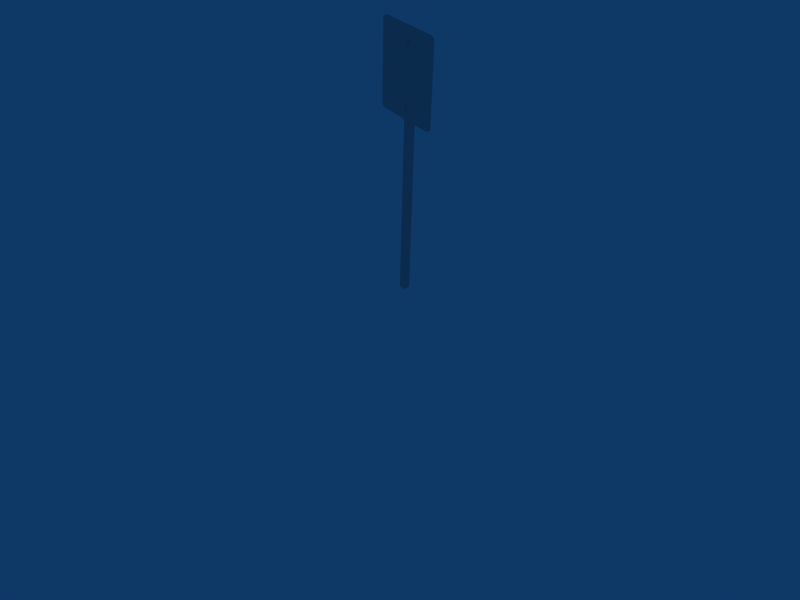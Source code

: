 # Source: sign_25mph_001.blend  (saved by Blender 2.76.0; exported with 4.5.12 LTS)
import bpy
from mathutils import Matrix  # noqa: F401  (used for matrix-valued properties, if any)

bpy.ops.wm.read_factory_settings(use_empty=True)
scene = bpy.context.scene
scene.name = 'Scene'

# ---- collections
col_collection_1 = bpy.data.collections.new('Collection 1'); scene.collection.children.link(col_collection_1)
col_collection_3 = bpy.data.collections.new('Collection 3'); scene.collection.children.link(col_collection_3)
col_collection_3.hide_render = True
col_collection_3.hide_viewport = True

# ---- materials (node trees are filled in below, after node groups)
mat_sign_25mph_tex = bpy.data.materials.new('sign_25mph_tex')
mat_sign_25mph_tex.alpha_threshold = 0.0
mat_sign_25mph_tex.diffuse_color = (0.7562, 0.7562, 0.7562, 1.0)
mat_sign_25mph_tex.roughness = 0.5
mat_sign_25mph_tex.line_color = (0.0, 0.0, 0.0, 1.0)

# ---- material node trees

# ---- world
world_world = bpy.data.worlds.new('World'); scene.world = world_world
world_world.color = (0.05656, 0.2208, 0.4)
world_world.use_sun_shadow = False
world_world.sun_shadow_jitter_overblur = 0.0
world_world.cycles.sampling_method = 'MANUAL'
world_world.cycles.sample_map_resolution = 256

# ---- cameras
cam_camera = bpy.data.cameras.new('Camera')
cam_camera.passepartout_alpha = 0.2
cam_camera.clip_end = 100.0
cam_camera.lens = 35.0
cam_camera.sensor_width = 32.0
cam_camera.sensor_height = 18.0
cam_camera.ortho_scale = 7.314
cam_camera.show_passepartout = False
cam_camera.show_safe_areas = True
cam_camera.dof.focus_distance = 0.0
cam_camera.dof.aperture_fstop = 128.0

# ---- lights
light_spot = bpy.data.lights.new('Spot', 'POINT')
light_spot.transmission_factor = 0.0
light_spot.cutoff_distance = 30.0
light_spot.energy = 100.0
light_spot.shadow_buffer_clip_start = 8.0
light_spot.shadow_soft_size = 1.0
light_spot.shadow_maximum_resolution = 0.006
light_spot.use_absolute_resolution = True
light_spot.cycles.use_multiple_importance_sampling = False

# ---- meshes
me_sign_25mph = bpy.data.meshes.new('sign_25mph')
me_sign_25mph.from_pydata([(0.03744, 0.03744, -1.783e-07), (0.03744, -0.03744, -1.783e-07), (-0.03744, -0.03744, -1.783e-07), (-0.03744, 0.03744, -1.783e-07), (0.03744, 0.03744, 2.931), (0.03744, -0.03744, 2.931), (-0.03744, -0.03744, 2.931), (-0.03744, 0.03744, 2.931), (8.053e-10, -0.0737, 2.862), (-0.004945, -0.07006, 2.881), (-0.01846, -0.07006, 2.867), (-0.01351, -0.07006, 2.849), (0.004945, -0.07006, 2.844), (0.01846, -0.07006, 2.857), (0.01351, -0.07006, 2.876), (-0.006581, -0.06223, 2.887), (-0.02456, -0.06223, 2.869), (-0.01798, -0.06223, 2.844), (0.006581, -0.06223, 2.838), (0.02456, -0.06223, 2.856), (0.01798, -0.06223, 2.88), (-0.3338, -0.06053, 2.074), (-0.3338, -0.03861, 3.02), (-0.3338, -0.06053, 3.02), (-0.3338, -0.03861, 2.982), (-0.3338, -0.03861, 2.111), (-0.3338, -0.03861, 2.074), (-0.3338, -0.06053, 2.111), (-0.3338, -0.06053, 2.982), (0.3338, -0.06053, 2.111), (0.3337, -0.03861, 2.111), (0.3337, -0.03861, 2.982), (0.3337, -0.06053, 2.982), (0.3337, -0.06053, 3.02), (0.3338, -0.06053, 2.074), (0.3337, -0.03861, 3.02), (0.3338, -0.03861, 2.074), (-0.3744, -0.03861, 2.111), (-0.3744, -0.06053, 2.111), (0.3744, -0.03861, 2.111), (0.3744, -0.06053, 2.111), (0.3744, -0.06053, 2.982), (-0.3744, -0.06053, 2.982), (0.3744, -0.03861, 2.982), (-0.3744, -0.03861, 2.982), (0.3632, -0.0602, 3.009), (-0.3632, -0.0602, 3.009), (-0.3632, -0.0602, 2.085), (0.3632, -0.06021, 2.085), (0.3632, -0.03893, 3.009), (-0.3632, -0.03893, 3.009), (-0.3632, -0.03893, 2.085), (0.3632, -0.03893, 2.085), (0.01798, -0.06223, 2.208), (0.02456, -0.06223, 2.183), (0.006581, -0.06223, 2.165), (-0.01798, -0.06223, 2.172), (-0.02456, -0.06223, 2.197), (-0.006581, -0.06223, 2.215), (0.01351, -0.07006, 2.203), (0.01846, -0.07006, 2.185), (0.004945, -0.07006, 2.171), (-0.01351, -0.07006, 2.176), (-0.01846, -0.07006, 2.195), (-0.004945, -0.07006, 2.208), (8.053e-10, -0.0737, 2.19)], [], [(0, 1, 2, 3), (4, 7, 6, 5), (0, 4, 5, 1), (1, 5, 6, 2), (2, 6, 7, 3), (4, 0, 3, 7), (15, 9, 14, 20), (16, 10, 9, 15), (17, 11, 10, 16), (18, 12, 11, 17), (19, 13, 12, 18), (20, 14, 13, 19), (8, 14, 9), (8, 9, 10), (8, 10, 11), (8, 11, 12), (8, 12, 13), (8, 13, 14), (22, 35, 31, 24), (23, 33, 35, 22), (28, 42, 38, 27), (26, 51, 37, 25), (25, 37, 44, 24), (23, 46, 42, 28), (21, 47, 51, 26), (27, 38, 47, 21), (35, 49, 43, 31), (29, 27, 21, 34), (34, 21, 26, 36), (33, 45, 49, 35), (33, 23, 28, 32), (30, 25, 24, 31), (36, 26, 25, 30), (32, 28, 27, 29), (40, 41, 32, 29), (38, 42, 44, 37), (40, 48, 52, 39), (39, 52, 36, 30), (43, 39, 30, 31), (41, 45, 33, 32), (42, 46, 50, 44), (41, 40, 39, 43), (49, 45, 41, 43), (50, 46, 23, 22), (51, 47, 38, 37), (52, 48, 34, 36), (48, 40, 29, 34), (50, 22, 24, 44), (65, 60, 59), (65, 61, 60), (65, 62, 61), (65, 63, 62), (65, 64, 63), (65, 59, 64), (53, 59, 60, 54), (54, 60, 61, 55), (55, 61, 62, 56), (56, 62, 63, 57), (57, 63, 64, 58), (58, 64, 59, 53)])
_uv = me_sign_25mph.uv_layers.new(name='UVMap')
_uv.uv.foreach_set('vector', [0.1681, 0.9864, 0.1314, 0.9864, 0.1314, 0.9497, 0.1681, 0.9497, 0.1681, 0.9264, 0.1314, 0.9264, 0.1314, 0.8897, 0.1681, 0.8897, 0.1168, 0.01169, 0.1168, 0.9837, 0.09197, 0.9837, 0.09197, 0.01169, 0.09197, 0.01169, 0.09197, 0.9837, 0.06713, 0.9837, 0.06713, 0.01169, 0.06713, 0.01169, 0.06713, 0.9837, 0.0423, 0.9837, 0.0423, 0.01169, 0.01746, 0.9837, 0.01746, 0.01169, 0.0423, 0.01169, 0.0423, 0.9837, 0.2461, 0.9883, 0.248, 0.9805, 0.2598, 0.9785, 0.2656, 0.9824, 0.2324, 0.9746, 0.2402, 0.9727, 0.248, 0.9805, 0.2461, 0.9883, 0.2383, 0.9551, 0.2441, 0.9609, 0.2402, 0.9727, 0.2324, 0.9746, 0.2578, 0.9512, 0.2559, 0.957, 0.2441, 0.9609, 0.2383, 0.9551, 0.2715, 0.9648, 0.2637, 0.9668, 0.2559, 0.957, 0.2578, 0.9512, 0.2656, 0.9824, 0.2598, 0.9785, 0.2637, 0.9668, 0.2715, 0.9648, 0.252, 0.9688, 0.2598, 0.9785, 0.248, 0.9805, 0.252, 0.9688, 0.248, 0.9805, 0.2402, 0.9727, 0.252, 0.9688, 0.2402, 0.9727, 0.2441, 0.9609, 0.252, 0.9688, 0.2441, 0.9609, 0.2559, 0.957, 0.252, 0.9688, 0.2559, 0.957, 0.2637, 0.9668, 0.252, 0.9688, 0.2637, 0.9668, 0.2598, 0.9785, 0.5254, 0.7051, 0.1699, 0.7051, 0.1699, 0.6836, 0.5254, 0.6836, 0.5254, 0.7148, 0.1699, 0.7148, 0.1699, 0.7051, 0.5254, 0.7051, 0.6035, 0.6777, 0.584, 0.6777, 0.584, 0.2012, 0.6035, 0.2012, 0.5254, 0.1855, 0.541, 0.1953, 0.5469, 0.207, 0.5254, 0.207, 0.5254, 0.207, 0.5469, 0.207, 0.5469, 0.6836, 0.5254, 0.6836, 0.6035, 0.7031, 0.5859, 0.6953, 0.584, 0.6777, 0.6035, 0.6777, 0.5254, 0.1738, 0.5508, 0.1855, 0.541, 0.1953, 0.5254, 0.1855, 0.6035, 0.2012, 0.584, 0.2012, 0.5859, 0.1855, 0.6035, 0.1797, 0.1699, 0.7051, 0.1543, 0.6992, 0.1484, 0.6836, 0.1699, 0.6836, 0.9668, 0.2012, 0.6035, 0.2012, 0.6035, 0.1797, 0.9668, 0.1777, 0.1699, 0.1738, 0.5254, 0.1738, 0.5254, 0.1855, 0.1699, 0.1855, 0.1699, 0.7148, 0.1445, 0.7051, 0.1543, 0.6992, 0.1699, 0.7051, 0.9668, 0.6992, 0.6035, 0.7031, 0.6035, 0.6777, 0.9668, 0.6777, 0.1699, 0.207, 0.5254, 0.207, 0.5254, 0.6836, 0.1699, 0.6836, 0.1699, 0.1855, 0.5254, 0.1855, 0.5254, 0.207, 0.1699, 0.207, 0.9668, 0.6777, 0.6035, 0.6777, 0.6035, 0.2012, 0.9668, 0.2012, 0.9883, 0.2012, 0.9883, 0.6777, 0.9668, 0.6777, 0.9668, 0.2012, 0.5586, 0.207, 0.5625, 0.6836, 0.5469, 0.6836, 0.5469, 0.207, 0.1328, 0.207, 0.1484, 0.1855, 0.1543, 0.1953, 0.1484, 0.207, 0.1484, 0.207, 0.1543, 0.1953, 0.1699, 0.1855, 0.1699, 0.207, 0.1484, 0.6836, 0.1484, 0.207, 0.1699, 0.207, 0.1699, 0.6836, 0.9883, 0.6777, 0.9824, 0.6934, 0.9668, 0.6992, 0.9668, 0.6777, 0.5625, 0.6836, 0.5469, 0.7051, 0.541, 0.6992, 0.5469, 0.6836, 0.1367, 0.6836, 0.1328, 0.207, 0.1484, 0.207, 0.1484, 0.6836, 0.1543, 0.6992, 0.1445, 0.7051, 0.1367, 0.6836, 0.1484, 0.6836, 0.541, 0.6992, 0.5469, 0.7051, 0.5254, 0.7148, 0.5254, 0.7051, 0.541, 0.1953, 0.5508, 0.1855, 0.5586, 0.207, 0.5469, 0.207, 0.1543, 0.1953, 0.1484, 0.1855, 0.1699, 0.1738, 0.1699, 0.1855, 0.9824, 0.1855, 0.9883, 0.2012, 0.9668, 0.2012, 0.9668, 0.1777, 0.541, 0.6992, 0.5254, 0.7051, 0.5254, 0.6836, 0.5469, 0.6836, 0.2969, 0.9688, 0.3086, 0.9668, 0.3047, 0.9785, 0.2969, 0.9688, 0.3008, 0.957, 0.3086, 0.9668, 0.2969, 0.9688, 0.2891, 0.9609, 0.3008, 0.957, 0.2969, 0.9688, 0.2852, 0.9727, 0.2891, 0.9609, 0.2969, 0.9688, 0.293, 0.9805, 0.2852, 0.9727, 0.2969, 0.9688, 0.3047, 0.9785, 0.293, 0.9805, 0.3105, 0.9824, 0.3047, 0.9785, 0.3086, 0.9668, 0.3164, 0.9648, 0.3164, 0.9648, 0.3086, 0.9668, 0.3008, 0.957, 0.3027, 0.9512, 0.3027, 0.9512, 0.3008, 0.957, 0.2891, 0.9609, 0.2832, 0.9551, 0.2832, 0.9551, 0.2891, 0.9609, 0.2852, 0.9727, 0.2773, 0.9746, 0.2773, 0.9746, 0.2852, 0.9727, 0.293, 0.9805, 0.291, 0.9883, 0.291, 0.9883, 0.293, 0.9805, 0.3047, 0.9785, 0.3105, 0.9824])
_ca = me_sign_25mph.color_attributes.new('Col', 'BYTE_COLOR', 'CORNER')
_ca.data.foreach_set('color', [1.0, 1.0, 1.0, 1.0, 1.0, 1.0, 1.0, 1.0, 1.0, 1.0, 1.0, 1.0, 1.0, 1.0, 1.0, 1.0, 1.0, 1.0, 1.0, 1.0, 1.0, 1.0, 1.0, 1.0, 1.0, 1.0, 1.0, 1.0, 1.0, 1.0, 1.0, 1.0, 1.0, 1.0, 1.0, 1.0, 1.0, 1.0, 1.0, 1.0, 1.0, 1.0, 1.0, 1.0, 1.0, 1.0, 1.0, 1.0, 1.0, 1.0, 1.0, 1.0, 1.0, 1.0, 1.0, 1.0, 1.0, 1.0, 1.0, 1.0, 1.0, 1.0, 1.0, 1.0, 1.0, 1.0, 1.0, 1.0, 1.0, 1.0, 1.0, 1.0, 1.0, 1.0, 1.0, 1.0, 1.0, 1.0, 1.0, 1.0, 1.0, 1.0, 1.0, 1.0, 1.0, 1.0, 1.0, 1.0, 1.0, 1.0, 1.0, 1.0, 1.0, 1.0, 1.0, 1.0, 1.0, 1.0, 1.0, 1.0, 1.0, 1.0, 1.0, 1.0, 1.0, 1.0, 1.0, 1.0, 1.0, 1.0, 1.0, 1.0, 1.0, 1.0, 1.0, 1.0, 1.0, 1.0, 1.0, 1.0, 1.0, 1.0, 1.0, 1.0, 1.0, 1.0, 1.0, 1.0, 1.0, 1.0, 1.0, 1.0, 1.0, 1.0, 1.0, 1.0, 1.0, 1.0, 1.0, 1.0, 1.0, 1.0, 1.0, 1.0, 1.0, 1.0, 1.0, 1.0, 1.0, 1.0, 1.0, 1.0, 1.0, 1.0, 1.0, 1.0, 1.0, 1.0, 1.0, 1.0, 1.0, 1.0, 1.0, 1.0, 1.0, 1.0, 1.0, 1.0, 1.0, 1.0, 1.0, 1.0, 1.0, 1.0, 1.0, 1.0, 1.0, 1.0, 1.0, 1.0, 1.0, 1.0, 1.0, 1.0, 1.0, 1.0, 1.0, 1.0, 1.0, 1.0, 1.0, 1.0, 1.0, 1.0, 1.0, 1.0, 1.0, 1.0, 1.0, 1.0, 1.0, 1.0, 1.0, 1.0, 1.0, 1.0, 1.0, 1.0, 1.0, 1.0, 1.0, 1.0, 1.0, 1.0, 1.0, 1.0, 1.0, 1.0, 1.0, 1.0, 1.0, 1.0, 1.0, 1.0, 1.0, 1.0, 1.0, 1.0, 1.0, 1.0, 1.0, 1.0, 1.0, 1.0, 1.0, 1.0, 1.0, 1.0, 1.0, 1.0, 1.0, 1.0, 1.0, 1.0, 1.0, 1.0, 1.0, 1.0, 1.0, 1.0, 1.0, 1.0, 1.0, 1.0, 1.0, 1.0, 1.0, 1.0, 1.0, 1.0, 1.0, 1.0, 1.0, 1.0, 1.0, 1.0, 1.0, 1.0, 1.0, 1.0, 1.0, 1.0, 1.0, 1.0, 1.0, 1.0, 1.0, 1.0, 1.0, 1.0, 1.0, 1.0, 1.0, 1.0, 1.0, 1.0, 1.0, 1.0, 1.0, 1.0, 1.0, 1.0, 1.0, 1.0, 1.0, 1.0, 1.0, 1.0, 1.0, 1.0, 1.0, 1.0, 1.0, 1.0, 1.0, 1.0, 1.0, 1.0, 1.0, 1.0, 1.0, 1.0, 1.0, 1.0, 1.0, 1.0, 1.0, 1.0, 1.0, 1.0, 1.0, 1.0, 1.0, 1.0, 1.0, 1.0, 1.0, 1.0, 1.0, 1.0, 1.0, 1.0, 1.0, 1.0, 1.0, 1.0, 1.0, 1.0, 1.0, 1.0, 1.0, 1.0, 1.0, 1.0, 1.0, 1.0, 1.0, 1.0, 1.0, 1.0, 1.0, 1.0, 1.0, 1.0, 1.0, 1.0, 1.0, 1.0, 1.0, 1.0, 1.0, 1.0, 1.0, 1.0, 1.0, 1.0, 1.0, 1.0, 1.0, 1.0, 1.0, 1.0, 1.0, 1.0, 1.0, 1.0, 1.0, 1.0, 1.0, 1.0, 1.0, 1.0, 1.0, 1.0, 1.0, 1.0, 1.0, 1.0, 1.0, 1.0, 1.0, 1.0, 1.0, 1.0, 1.0, 1.0, 1.0, 1.0, 1.0, 1.0, 1.0, 1.0, 1.0, 1.0, 1.0, 1.0, 1.0, 1.0, 1.0, 1.0, 1.0, 1.0, 1.0, 1.0, 1.0, 1.0, 1.0, 1.0, 1.0, 1.0, 1.0, 1.0, 1.0, 1.0, 1.0, 1.0, 1.0, 1.0, 1.0, 1.0, 1.0, 1.0, 1.0, 1.0, 1.0, 1.0, 1.0, 1.0, 1.0, 1.0, 1.0, 1.0, 1.0, 1.0, 1.0, 1.0, 1.0, 1.0, 1.0, 1.0, 1.0, 1.0, 1.0, 1.0, 1.0, 1.0, 1.0, 1.0, 1.0, 1.0, 1.0, 1.0, 1.0, 1.0, 1.0, 1.0, 1.0, 1.0, 1.0, 1.0, 1.0, 1.0, 1.0, 1.0, 1.0, 1.0, 1.0, 1.0, 1.0, 1.0, 1.0, 1.0, 1.0, 1.0, 1.0, 1.0, 1.0, 1.0, 1.0, 1.0, 1.0, 1.0, 1.0, 1.0, 1.0, 1.0, 1.0, 1.0, 1.0, 1.0, 1.0, 1.0, 1.0, 1.0, 1.0, 1.0, 1.0, 1.0, 1.0, 1.0, 1.0, 1.0, 1.0, 1.0, 1.0, 1.0, 1.0, 1.0, 1.0, 1.0, 1.0, 1.0, 1.0, 1.0, 1.0, 1.0, 1.0, 1.0, 1.0, 1.0, 1.0, 1.0, 1.0, 1.0, 1.0, 1.0, 1.0, 1.0, 1.0, 1.0, 1.0, 1.0, 1.0, 1.0, 1.0, 1.0, 1.0, 1.0, 1.0, 1.0, 1.0, 1.0, 1.0, 1.0, 1.0, 1.0, 1.0, 1.0, 1.0, 1.0, 1.0, 1.0, 1.0, 1.0, 1.0, 1.0, 1.0, 1.0, 1.0, 1.0, 1.0, 1.0, 1.0, 1.0, 1.0, 1.0, 1.0, 1.0, 1.0, 1.0, 1.0, 1.0, 1.0, 1.0, 1.0, 1.0, 1.0, 1.0, 1.0, 1.0, 1.0, 1.0, 1.0, 1.0, 1.0, 1.0, 1.0, 1.0, 1.0, 1.0, 1.0, 1.0, 1.0, 1.0, 1.0, 1.0, 1.0, 1.0, 1.0, 1.0, 1.0, 1.0, 1.0, 1.0, 1.0, 1.0, 1.0, 1.0, 1.0, 1.0, 1.0, 1.0, 1.0, 1.0, 1.0, 1.0, 1.0, 1.0, 1.0, 1.0, 1.0, 1.0, 1.0, 1.0, 1.0, 1.0, 1.0, 1.0, 1.0, 1.0, 1.0, 1.0, 1.0, 1.0, 1.0, 1.0, 1.0, 1.0, 1.0, 1.0, 1.0, 1.0, 1.0, 1.0, 1.0, 1.0, 1.0, 1.0, 1.0, 1.0, 1.0, 1.0, 1.0, 1.0, 1.0, 1.0, 1.0, 1.0, 1.0, 1.0, 1.0, 1.0, 1.0, 1.0, 1.0, 1.0, 1.0, 1.0, 1.0, 1.0, 1.0, 1.0, 1.0, 1.0, 1.0, 1.0, 1.0, 1.0, 1.0, 1.0, 1.0, 1.0, 1.0, 1.0, 1.0, 1.0, 1.0, 1.0, 1.0, 1.0, 1.0, 1.0, 1.0, 1.0, 1.0, 1.0, 1.0, 1.0, 1.0, 1.0, 1.0, 1.0, 1.0, 1.0, 1.0, 1.0, 1.0, 1.0, 1.0, 1.0, 1.0, 1.0, 1.0, 1.0, 1.0, 1.0, 1.0, 1.0, 1.0, 1.0, 1.0, 1.0, 1.0, 1.0, 1.0, 1.0, 1.0, 1.0, 1.0, 1.0, 1.0, 1.0, 1.0, 1.0, 1.0, 1.0, 1.0, 1.0, 1.0, 1.0, 1.0, 1.0, 1.0, 1.0, 1.0, 1.0, 1.0, 1.0, 1.0, 1.0, 1.0, 1.0, 1.0, 1.0, 1.0, 1.0, 1.0, 1.0, 1.0, 1.0, 1.0, 1.0, 1.0, 1.0, 1.0, 1.0, 1.0, 1.0, 1.0, 1.0, 1.0, 1.0, 1.0, 1.0, 1.0, 1.0, 1.0, 1.0, 1.0, 1.0, 1.0, 1.0, 1.0, 1.0, 1.0, 1.0, 1.0, 1.0, 1.0, 1.0, 1.0, 1.0, 1.0, 1.0, 1.0, 1.0, 1.0, 1.0, 1.0, 1.0, 1.0, 1.0, 1.0, 1.0, 1.0, 1.0, 1.0, 1.0, 1.0, 1.0, 1.0, 1.0, 1.0, 1.0, 1.0, 1.0, 1.0, 1.0, 1.0, 1.0, 1.0, 1.0, 1.0, 1.0, 1.0, 1.0, 1.0, 1.0, 1.0, 1.0, 1.0, 1.0, 1.0, 1.0, 1.0, 1.0, 1.0, 1.0, 1.0, 1.0, 1.0, 1.0, 1.0, 1.0, 1.0, 1.0, 1.0, 1.0, 1.0, 1.0, 1.0, 1.0, 1.0, 1.0, 1.0, 1.0, 1.0, 1.0, 1.0, 1.0, 1.0, 1.0, 1.0, 1.0, 1.0, 1.0, 1.0, 1.0, 1.0, 1.0, 1.0, 1.0, 1.0, 1.0, 1.0, 1.0, 1.0, 1.0, 1.0, 1.0, 1.0, 1.0, 1.0, 1.0, 1.0, 1.0, 1.0, 1.0, 1.0, 1.0, 1.0, 1.0, 1.0, 1.0, 1.0, 1.0, 1.0, 1.0, 1.0, 1.0, 1.0, 1.0])
me_sign_25mph.materials.append(mat_sign_25mph_tex)
me_sign_25mph.use_remesh_preserve_volume = False
me_sign_25mph.use_remesh_preserve_attributes = False
me_sign_25mph.use_mirror_vertex_groups = False
me_sign_25mph.update()

# ---- objects
ob_sign_25mph = bpy.data.objects.new('sign_25mph', me_sign_25mph)
ob_camera = bpy.data.objects.new('Camera', cam_camera)
ob_lamp = bpy.data.objects.new('Lamp', light_spot)

# ---- transforms, parenting, visibility, modifiers, constraints
ob_sign_25mph.location = (0.0, 0.0, 0.0)
ob_sign_25mph.lock_rotations_4d = False
ob_sign_25mph.empty_display_type = 'ARROWS'
ob_sign_25mph.color = (0.0, 0.0, 0.0, 1.0)
ob_sign_25mph.lineart.crease_threshold = 0.0
ob_camera.location = (6.283, -5.0, 5.867)
ob_camera.rotation_euler = (0.9238, -0.02162, 0.9207)
ob_camera.lock_rotations_4d = False
ob_camera.empty_display_type = 'ARROWS'
ob_camera.color = (0.0, 0.0, 0.0, 0.0)
ob_camera.display_type = 'WIRE'
ob_camera.lineart.crease_threshold = 0.0
ob_lamp.location = (-9.524e-16, -10.0, 7.0)
ob_lamp.rotation_euler = (0.8296, 9.588e-09, -2.436e-09)
ob_lamp.lock_rotations_4d = False
ob_lamp.empty_display_type = 'ARROWS'
ob_lamp.color = (0.0, 0.0, 0.0, 0.0)
ob_lamp.lineart.crease_threshold = 0.0

# ---- collection membership
col_collection_1.objects.link(ob_sign_25mph)
col_collection_1.objects.link(ob_camera)
col_collection_3.objects.link(ob_lamp)

# ---- scene / render settings (as saved in the file)
scene.camera = ob_camera
scene.frame_start = 1; scene.frame_end = 250; scene.frame_set(1)
scene.render.engine = 'BLENDER_EEVEE_NEXT'
scene.render.image_settings.file_format = 'JPEG'
scene.render.image_settings.color_mode = 'RGB'
scene.render.image_settings.compression = 90
scene.render.resolution_x = 640
scene.render.resolution_y = 480
scene.render.resolution_percentage = 50
scene.render.pixel_aspect_x = 100.0
scene.render.pixel_aspect_y = 100.0
scene.render.fps = 25
scene.render.dither_intensity = 0.0
scene.render.use_compositing = False
scene.render.use_sequencer = False
scene.render.bake_bias = 0.0
scene.render.use_stamp_time = False
scene.render.use_stamp_date = False
scene.render.use_stamp_frame = False
scene.render.use_stamp_camera = False
scene.render.use_stamp_scene = False
scene.render.use_stamp_filename = False
scene.render.use_stamp_render_time = False
scene.render.stamp_font_size = 0
scene.cycles.use_denoising = False
scene.cycles.samples = 10
scene.cycles.sampling_pattern = 'TABULATED_SOBOL'
scene.cycles.light_sampling_threshold = 0.0
scene.cycles.use_adaptive_sampling = False
scene.cycles.use_light_tree = False
scene.cycles.blur_glossy = 0.0
scene.cycles.volume_bounces = 1
scene.cycles.pixel_filter_type = 'GAUSSIAN'
scene.cycles.sample_clamp_indirect = 0.0
scene.view_settings.view_transform = 'Raw'
bpy.context.view_layer.update()
